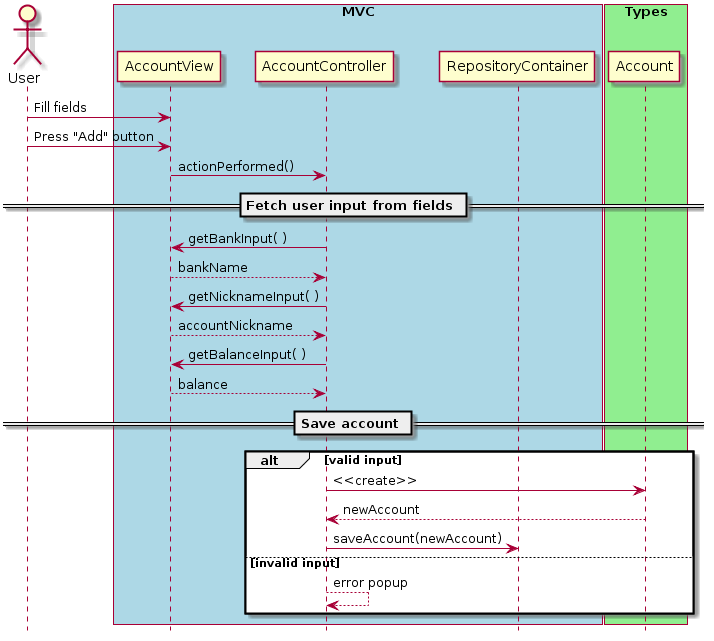

The diagram above was rendered by PlantUML. Its source (embedded in the PNG):
@startuml
hide footbox

actor User
box "MVC" #LightBlue
participant AccountView
participant AccountController
participant RepositoryContainer
end box
box "Types" #LightGreen
participant Account
end box

User -> AccountView : Fill fields
User -> AccountView : Press "Add" button
AccountView -> AccountController : actionPerformed()

== Fetch user input from fields ==

    AccountController -> AccountView : getBankInput( )
    AccountController <-- AccountView : bankName

    AccountController -> AccountView : getNicknameInput( )
    AccountController <-- AccountView : accountNickname

    AccountController -> AccountView : getBalanceInput( )
    AccountController <-- AccountView : balance

== Save account ==

alt valid input
    AccountController -> Account : <<create>>
    AccountController <-- Account : newAccount
    AccountController -> RepositoryContainer : saveAccount(newAccount)
else invalid input
    AccountController --> AccountController : error popup

end
@enduml